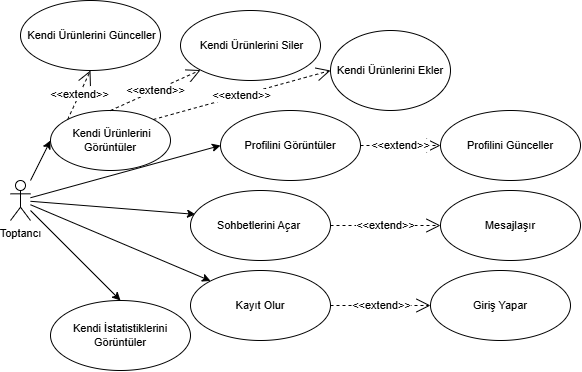

The diagram above was exported from draw.io. Its source (the exported page's mxGraphModel, read from the mxfile embedded in the PNG):
<mxGraphModel dx="2035" dy="532" grid="1" gridSize="10" guides="1" tooltips="1" connect="1" arrows="1" fold="1" page="1" pageScale="1" pageWidth="1000" pageHeight="1000" math="0" shadow="0">
  <root>
    <mxCell id="0" />
    <mxCell id="1" parent="0" />
    <mxCell id="u87Ltixw-DFZqbEDM121-87" style="rounded=0;orthogonalLoop=1;jettySize=auto;html=1;entryX=0;entryY=0.5;entryDx=0;entryDy=0;fontSize=11;" parent="1" source="u87Ltixw-DFZqbEDM121-77" target="u87Ltixw-DFZqbEDM121-84" edge="1">
      <mxGeometry relative="1" as="geometry" />
    </mxCell>
    <mxCell id="u87Ltixw-DFZqbEDM121-88" style="rounded=0;orthogonalLoop=1;jettySize=auto;html=1;entryX=0;entryY=0.5;entryDx=0;entryDy=0;strokeColor=default;fontSize=11;" parent="1" source="u87Ltixw-DFZqbEDM121-77" target="u87Ltixw-DFZqbEDM121-85" edge="1">
      <mxGeometry relative="1" as="geometry" />
    </mxCell>
    <mxCell id="u87Ltixw-DFZqbEDM121-93" style="rounded=0;orthogonalLoop=1;jettySize=auto;html=1;entryX=0;entryY=0;entryDx=0;entryDy=0;fontSize=11;" parent="1" source="u87Ltixw-DFZqbEDM121-77" target="u87Ltixw-DFZqbEDM121-91" edge="1">
      <mxGeometry relative="1" as="geometry" />
    </mxCell>
    <mxCell id="u87Ltixw-DFZqbEDM121-96" style="rounded=0;orthogonalLoop=1;jettySize=auto;html=1;entryX=0.036;entryY=0.341;entryDx=0;entryDy=0;fontSize=11;entryPerimeter=0;" parent="1" source="u87Ltixw-DFZqbEDM121-77" target="u87Ltixw-DFZqbEDM121-95" edge="1">
      <mxGeometry relative="1" as="geometry">
        <Array as="points" />
      </mxGeometry>
    </mxCell>
    <mxCell id="u87Ltixw-DFZqbEDM121-112" style="rounded=0;orthogonalLoop=1;jettySize=auto;html=1;entryX=0.5;entryY=0;entryDx=0;entryDy=0;fontSize=11;" parent="1" source="u87Ltixw-DFZqbEDM121-77" target="u87Ltixw-DFZqbEDM121-111" edge="1">
      <mxGeometry relative="1" as="geometry" />
    </mxCell>
    <mxCell id="u87Ltixw-DFZqbEDM121-77" value="Toptancı" style="shape=umlActor;verticalLabelPosition=bottom;verticalAlign=top;html=1;fontSize=11;" parent="1" vertex="1">
      <mxGeometry x="10" y="480" width="20" height="40" as="geometry" />
    </mxCell>
    <mxCell id="u87Ltixw-DFZqbEDM121-84" value="&amp;nbsp;Kendi Ürünlerini Görüntüler" style="ellipse;whiteSpace=wrap;html=1;fontSize=11;" parent="1" vertex="1">
      <mxGeometry x="50" y="410" width="120" height="60" as="geometry" />
    </mxCell>
    <mxCell id="u87Ltixw-DFZqbEDM121-85" value="Profilini Görüntüler" style="ellipse;whiteSpace=wrap;html=1;fontSize=11;" parent="1" vertex="1">
      <mxGeometry x="220" y="410" width="140" height="70" as="geometry" />
    </mxCell>
    <mxCell id="u87Ltixw-DFZqbEDM121-91" value="Kayıt Olur" style="ellipse;whiteSpace=wrap;html=1;fontSize=11;" parent="1" vertex="1">
      <mxGeometry x="190" y="570" width="140" height="70" as="geometry" />
    </mxCell>
    <mxCell id="u87Ltixw-DFZqbEDM121-92" value="Giriş Yapar" style="ellipse;whiteSpace=wrap;html=1;fontSize=11;" parent="1" vertex="1">
      <mxGeometry x="430" y="570" width="140" height="70" as="geometry" />
    </mxCell>
    <mxCell id="u87Ltixw-DFZqbEDM121-95" value="Sohbetlerini Açar&amp;nbsp;" style="ellipse;whiteSpace=wrap;html=1;fontSize=11;" parent="1" vertex="1">
      <mxGeometry x="190" y="490" width="140" height="70" as="geometry" />
    </mxCell>
    <mxCell id="u87Ltixw-DFZqbEDM121-98" value="Profilini Günceller" style="ellipse;whiteSpace=wrap;html=1;fontSize=11;" parent="1" vertex="1">
      <mxGeometry x="440" y="410" width="140" height="70" as="geometry" />
    </mxCell>
    <mxCell id="u87Ltixw-DFZqbEDM121-100" value="&amp;nbsp;Kendi Ürünlerini Siler" style="ellipse;whiteSpace=wrap;html=1;fontSize=11;" parent="1" vertex="1">
      <mxGeometry x="180" y="310" width="140" height="70" as="geometry" />
    </mxCell>
    <mxCell id="u87Ltixw-DFZqbEDM121-104" value="Mesajlaşır" style="ellipse;whiteSpace=wrap;html=1;fontSize=11;" parent="1" vertex="1">
      <mxGeometry x="440" y="490" width="140" height="70" as="geometry" />
    </mxCell>
    <mxCell id="u87Ltixw-DFZqbEDM121-111" value="Kendi İstatistiklerini Görüntüler" style="ellipse;whiteSpace=wrap;html=1;fontSize=11;" parent="1" vertex="1">
      <mxGeometry x="50" y="600" width="140" height="70" as="geometry" />
    </mxCell>
    <mxCell id="_TswHYcR5eJmgxJztcxw-2" value="Kendi Ürünlerini Ekler" style="ellipse;whiteSpace=wrap;html=1;fontSize=11;" vertex="1" parent="1">
      <mxGeometry x="330" y="330" width="120" height="80" as="geometry" />
    </mxCell>
    <mxCell id="_TswHYcR5eJmgxJztcxw-5" value="&amp;nbsp;Kendi Ürünlerini Günceller" style="ellipse;whiteSpace=wrap;html=1;fontSize=11;" vertex="1" parent="1">
      <mxGeometry x="20" y="300" width="140" height="70" as="geometry" />
    </mxCell>
    <mxCell id="_TswHYcR5eJmgxJztcxw-15" value="&amp;lt;&amp;lt;extend&amp;gt;&amp;gt;" style="endArrow=open;endSize=12;dashed=1;html=1;rounded=0;exitX=1;exitY=0.5;exitDx=0;exitDy=0;entryX=0;entryY=0.5;entryDx=0;entryDy=0;fontSize=11;" edge="1" parent="1" source="u87Ltixw-DFZqbEDM121-91" target="u87Ltixw-DFZqbEDM121-92">
      <mxGeometry width="160" relative="1" as="geometry">
        <mxPoint x="290" y="760" as="sourcePoint" />
        <mxPoint x="450" y="760" as="targetPoint" />
      </mxGeometry>
    </mxCell>
    <mxCell id="_TswHYcR5eJmgxJztcxw-16" value="&amp;lt;&amp;lt;extend&amp;gt;&amp;gt;" style="endArrow=open;endSize=12;dashed=1;html=1;rounded=0;entryX=0;entryY=0.5;entryDx=0;entryDy=0;exitX=1;exitY=0.5;exitDx=0;exitDy=0;fontSize=11;" edge="1" parent="1" source="u87Ltixw-DFZqbEDM121-85" target="u87Ltixw-DFZqbEDM121-98">
      <mxGeometry width="160" relative="1" as="geometry">
        <mxPoint x="290" y="400" as="sourcePoint" />
        <mxPoint x="450" y="400" as="targetPoint" />
      </mxGeometry>
    </mxCell>
    <mxCell id="_TswHYcR5eJmgxJztcxw-17" value="&amp;lt;&amp;lt;extend&amp;gt;&amp;gt;" style="endArrow=open;endSize=12;dashed=1;html=1;rounded=0;exitX=0;exitY=0;exitDx=0;exitDy=0;entryX=0.5;entryY=1;entryDx=0;entryDy=0;fontSize=11;" edge="1" parent="1" source="u87Ltixw-DFZqbEDM121-84" target="_TswHYcR5eJmgxJztcxw-5">
      <mxGeometry width="160" relative="1" as="geometry">
        <mxPoint x="290" y="400" as="sourcePoint" />
        <mxPoint x="450" y="400" as="targetPoint" />
      </mxGeometry>
    </mxCell>
    <mxCell id="_TswHYcR5eJmgxJztcxw-18" value="&amp;lt;&amp;lt;extend&amp;gt;&amp;gt;" style="endArrow=open;endSize=12;dashed=1;html=1;rounded=0;exitX=0.5;exitY=0;exitDx=0;exitDy=0;entryX=0;entryY=1;entryDx=0;entryDy=0;fontSize=11;" edge="1" parent="1" source="u87Ltixw-DFZqbEDM121-84" target="u87Ltixw-DFZqbEDM121-100">
      <mxGeometry width="160" relative="1" as="geometry">
        <mxPoint x="147" y="409" as="sourcePoint" />
        <mxPoint x="150" y="310" as="targetPoint" />
      </mxGeometry>
    </mxCell>
    <mxCell id="_TswHYcR5eJmgxJztcxw-19" value="&amp;lt;&amp;lt;extend&amp;gt;&amp;gt;" style="endArrow=open;endSize=12;dashed=1;html=1;rounded=0;exitX=1;exitY=0;exitDx=0;exitDy=0;entryX=0;entryY=0.5;entryDx=0;entryDy=0;fontSize=11;" edge="1" parent="1" source="u87Ltixw-DFZqbEDM121-84" target="_TswHYcR5eJmgxJztcxw-2">
      <mxGeometry width="160" relative="1" as="geometry">
        <mxPoint x="157" y="419" as="sourcePoint" />
        <mxPoint x="160" y="320" as="targetPoint" />
      </mxGeometry>
    </mxCell>
    <mxCell id="_TswHYcR5eJmgxJztcxw-20" value="&amp;lt;&amp;lt;extend&amp;gt;&amp;gt;" style="endArrow=open;endSize=12;dashed=1;html=1;rounded=0;exitX=1;exitY=0.5;exitDx=0;exitDy=0;fontSize=11;entryX=0;entryY=0.5;entryDx=0;entryDy=0;" edge="1" parent="1" source="u87Ltixw-DFZqbEDM121-95" target="u87Ltixw-DFZqbEDM121-104">
      <mxGeometry width="160" relative="1" as="geometry">
        <mxPoint x="167" y="429" as="sourcePoint" />
        <mxPoint x="460" y="535" as="targetPoint" />
      </mxGeometry>
    </mxCell>
  </root>
</mxGraphModel>